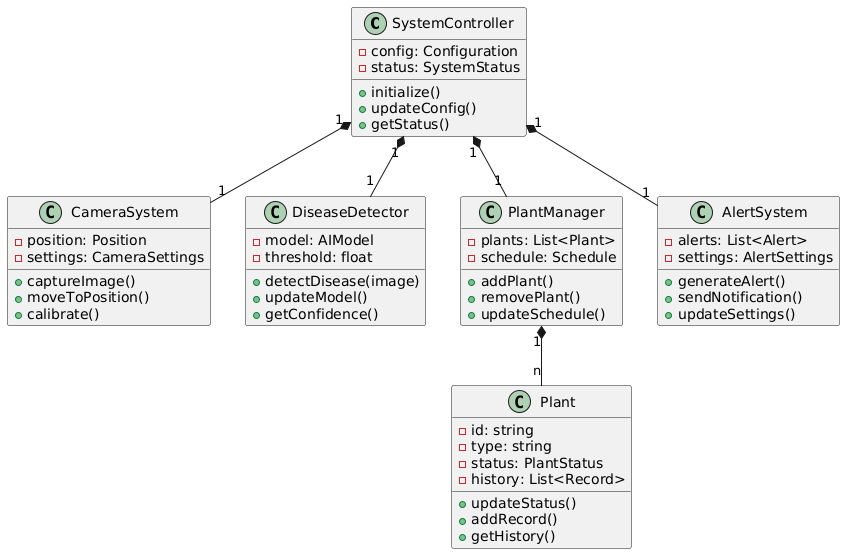

The diagram above was rendered by PlantUML. Its source (embedded in the PNG):
@startuml
class SystemController {
  -config: Configuration
  -status: SystemStatus
  +initialize()
  +updateConfig()
  +getStatus()
}

class CameraSystem {
  -position: Position
  -settings: CameraSettings
  +captureImage()
  +moveToPosition()
  +calibrate()
}

class DiseaseDetector {
  -model: AIModel
  -threshold: float
  +detectDisease(image)
  +updateModel()
  +getConfidence()
}

class PlantManager {
  -plants: List<Plant>
  -schedule: Schedule
  +addPlant()
  +removePlant()
  +updateSchedule()
}

class AlertSystem {
  -alerts: List<Alert>
  -settings: AlertSettings
  +generateAlert()
  +sendNotification()
  +updateSettings()
}

class Plant {
  -id: string
  -type: string
  -status: PlantStatus
  -history: List<Record>
  +updateStatus()
  +addRecord()
  +getHistory()
}

SystemController "1" *-- "1" CameraSystem
SystemController "1" *-- "1" DiseaseDetector
SystemController "1" *-- "1" PlantManager
SystemController "1" *-- "1" AlertSystem
PlantManager "1" *-- "n" Plant
@enduml